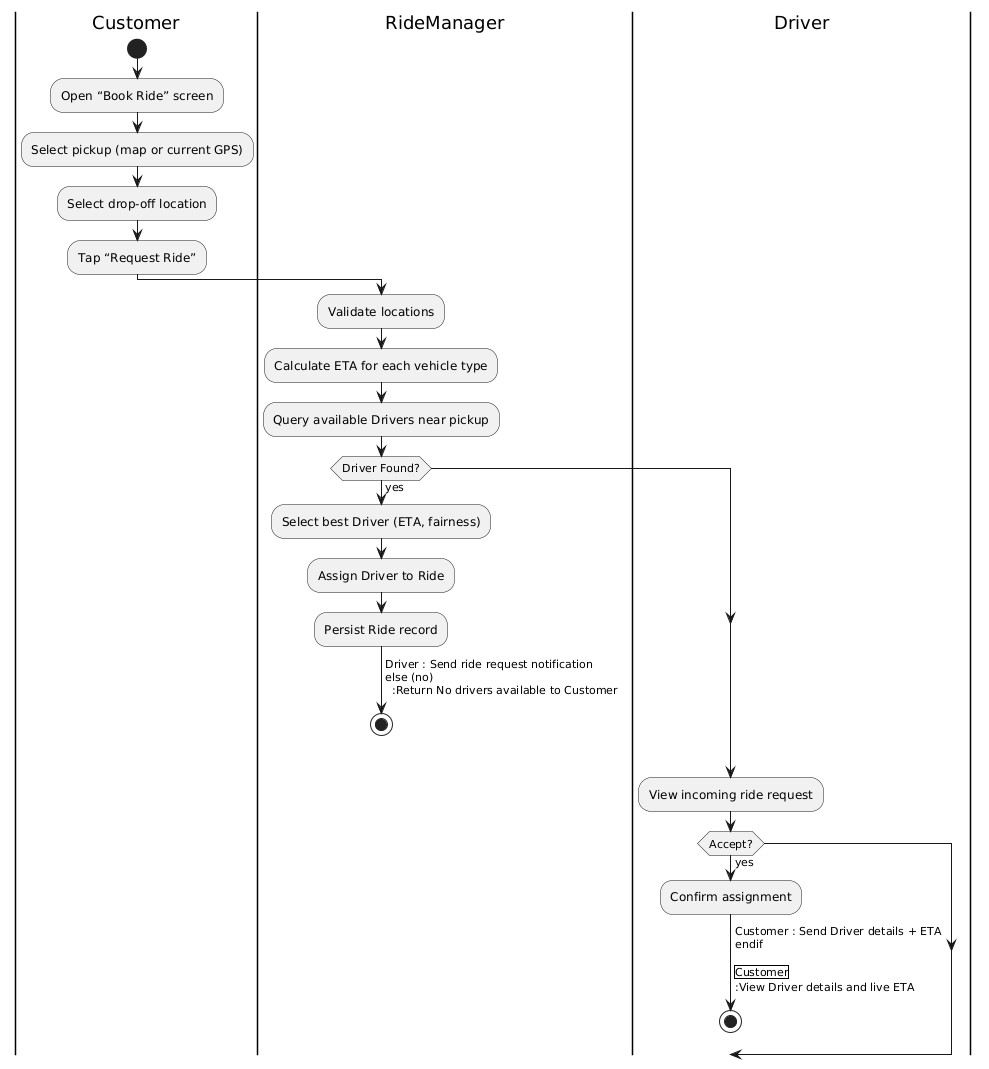

The diagram above was rendered by PlantUML. Its source (embedded in the PNG):
@startuml
|Customer|
start
:Open “Book Ride” screen;
:Select pickup (map or current GPS);
:Select drop-off location;
:Tap “Request Ride”;

|RideManager|
:Validate locations;
:Calculate ETA for each vehicle type;
:Query available Drivers near pickup;
if (Driver Found?) then (yes)
  :Select best Driver (ETA, fairness);
  :Assign Driver to Ride;
  :Persist Ride record;
  -> Driver : Send ride request notification
else (no)
  :Return “No drivers available” to Customer;
  stop
endif

|Driver|
:View incoming ride request;
if (Accept?) then (yes)
  :Confirm assignment;
  -> RideManager : Notify acceptance
else (Decline)
  -> RideManager : Notify decline
endif

|RideManager|
if (Declined?) then (yes)
  :Retry assignment with next Driver;
  -> Customer : Update ETA or “no drivers”
else (Accepted)
  :Update Ride status to “Accepted”;
  -> Customer : Send Driver details + ETA
endif

|Customer|
:View Driver details and live ETA;
stop
@enduml